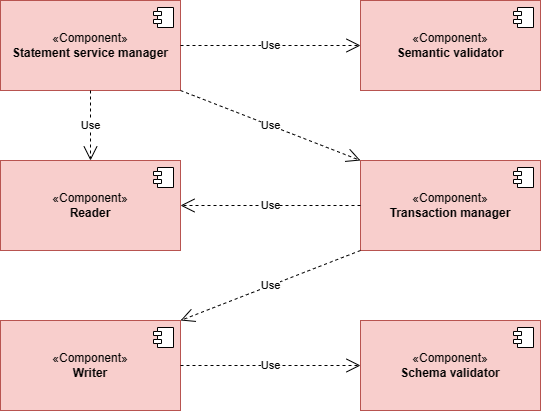

The diagram above was exported from draw.io. Its source (the exported page's mxGraphModel, read from the mxfile embedded in the PNG):
<mxGraphModel dx="1052" dy="571" grid="1" gridSize="10" guides="1" tooltips="1" connect="1" arrows="1" fold="1" page="1" pageScale="1" pageWidth="850" pageHeight="1100" math="0" shadow="0">
  <root>
    <mxCell id="0" />
    <mxCell id="1" parent="0" />
    <mxCell id="PQfucvbM8Ul1Uoj_NMtl-1" value="«Component»&lt;br&gt;&lt;b&gt;Statement service manager&lt;/b&gt;" style="html=1;dropTarget=0;whiteSpace=wrap;fillColor=#f8cecc;strokeColor=#b85450;" vertex="1" parent="1">
      <mxGeometry x="120" y="160" width="180" height="90" as="geometry" />
    </mxCell>
    <mxCell id="PQfucvbM8Ul1Uoj_NMtl-2" value="" style="shape=module;jettyWidth=8;jettyHeight=4;" vertex="1" parent="PQfucvbM8Ul1Uoj_NMtl-1">
      <mxGeometry x="1" width="20" height="20" relative="1" as="geometry">
        <mxPoint x="-27" y="7" as="offset" />
      </mxGeometry>
    </mxCell>
    <mxCell id="PQfucvbM8Ul1Uoj_NMtl-3" value="«Component»&lt;br&gt;&lt;b&gt;Reader&lt;/b&gt;" style="html=1;dropTarget=0;whiteSpace=wrap;fillColor=#f8cecc;strokeColor=#b85450;" vertex="1" parent="1">
      <mxGeometry x="120" y="320" width="180" height="90" as="geometry" />
    </mxCell>
    <mxCell id="PQfucvbM8Ul1Uoj_NMtl-4" value="" style="shape=module;jettyWidth=8;jettyHeight=4;" vertex="1" parent="PQfucvbM8Ul1Uoj_NMtl-3">
      <mxGeometry x="1" width="20" height="20" relative="1" as="geometry">
        <mxPoint x="-27" y="7" as="offset" />
      </mxGeometry>
    </mxCell>
    <mxCell id="PQfucvbM8Ul1Uoj_NMtl-5" value="«Component»&lt;br&gt;&lt;b&gt;Writer&lt;/b&gt;" style="html=1;dropTarget=0;whiteSpace=wrap;fillColor=#f8cecc;strokeColor=#b85450;" vertex="1" parent="1">
      <mxGeometry x="120" y="480" width="180" height="90" as="geometry" />
    </mxCell>
    <mxCell id="PQfucvbM8Ul1Uoj_NMtl-6" value="" style="shape=module;jettyWidth=8;jettyHeight=4;" vertex="1" parent="PQfucvbM8Ul1Uoj_NMtl-5">
      <mxGeometry x="1" width="20" height="20" relative="1" as="geometry">
        <mxPoint x="-27" y="7" as="offset" />
      </mxGeometry>
    </mxCell>
    <mxCell id="PQfucvbM8Ul1Uoj_NMtl-7" value="«Component»&lt;br&gt;&lt;b&gt;Semantic validator&lt;/b&gt;" style="html=1;dropTarget=0;whiteSpace=wrap;fillColor=#f8cecc;strokeColor=#b85450;" vertex="1" parent="1">
      <mxGeometry x="480" y="160" width="180" height="90" as="geometry" />
    </mxCell>
    <mxCell id="PQfucvbM8Ul1Uoj_NMtl-8" value="" style="shape=module;jettyWidth=8;jettyHeight=4;" vertex="1" parent="PQfucvbM8Ul1Uoj_NMtl-7">
      <mxGeometry x="1" width="20" height="20" relative="1" as="geometry">
        <mxPoint x="-27" y="7" as="offset" />
      </mxGeometry>
    </mxCell>
    <mxCell id="PQfucvbM8Ul1Uoj_NMtl-9" value="«Component»&lt;br&gt;&lt;b&gt;Transaction manager&lt;/b&gt;" style="html=1;dropTarget=0;whiteSpace=wrap;fillColor=#f8cecc;strokeColor=#b85450;" vertex="1" parent="1">
      <mxGeometry x="480" y="320" width="180" height="90" as="geometry" />
    </mxCell>
    <mxCell id="PQfucvbM8Ul1Uoj_NMtl-10" value="" style="shape=module;jettyWidth=8;jettyHeight=4;" vertex="1" parent="PQfucvbM8Ul1Uoj_NMtl-9">
      <mxGeometry x="1" width="20" height="20" relative="1" as="geometry">
        <mxPoint x="-27" y="7" as="offset" />
      </mxGeometry>
    </mxCell>
    <mxCell id="PQfucvbM8Ul1Uoj_NMtl-11" value="«Component»&lt;br&gt;&lt;b&gt;Schema validator&lt;/b&gt;" style="html=1;dropTarget=0;whiteSpace=wrap;fillColor=#f8cecc;strokeColor=#b85450;" vertex="1" parent="1">
      <mxGeometry x="480" y="480" width="180" height="90" as="geometry" />
    </mxCell>
    <mxCell id="PQfucvbM8Ul1Uoj_NMtl-12" value="" style="shape=module;jettyWidth=8;jettyHeight=4;" vertex="1" parent="PQfucvbM8Ul1Uoj_NMtl-11">
      <mxGeometry x="1" width="20" height="20" relative="1" as="geometry">
        <mxPoint x="-27" y="7" as="offset" />
      </mxGeometry>
    </mxCell>
    <mxCell id="PQfucvbM8Ul1Uoj_NMtl-26" value="Use" style="endArrow=open;endSize=12;dashed=1;html=1;rounded=0;exitX=1;exitY=0.5;exitDx=0;exitDy=0;entryX=0;entryY=0.5;entryDx=0;entryDy=0;" edge="1" parent="1" source="PQfucvbM8Ul1Uoj_NMtl-1" target="PQfucvbM8Ul1Uoj_NMtl-7">
      <mxGeometry width="160" relative="1" as="geometry">
        <mxPoint x="330" y="200" as="sourcePoint" />
        <mxPoint x="490" y="200" as="targetPoint" />
      </mxGeometry>
    </mxCell>
    <mxCell id="PQfucvbM8Ul1Uoj_NMtl-27" value="Use" style="endArrow=open;endSize=12;dashed=1;html=1;rounded=0;exitX=1;exitY=1;exitDx=0;exitDy=0;entryX=0;entryY=0;entryDx=0;entryDy=0;" edge="1" parent="1" source="PQfucvbM8Ul1Uoj_NMtl-1" target="PQfucvbM8Ul1Uoj_NMtl-9">
      <mxGeometry width="160" relative="1" as="geometry">
        <mxPoint x="240" y="280" as="sourcePoint" />
        <mxPoint x="400" y="280" as="targetPoint" />
      </mxGeometry>
    </mxCell>
    <mxCell id="PQfucvbM8Ul1Uoj_NMtl-28" value="Use" style="endArrow=open;endSize=12;dashed=1;html=1;rounded=0;exitX=0;exitY=0.5;exitDx=0;exitDy=0;entryX=1;entryY=0.5;entryDx=0;entryDy=0;" edge="1" parent="1" source="PQfucvbM8Ul1Uoj_NMtl-9" target="PQfucvbM8Ul1Uoj_NMtl-3">
      <mxGeometry width="160" relative="1" as="geometry">
        <mxPoint x="310" y="460" as="sourcePoint" />
        <mxPoint x="470" y="460" as="targetPoint" />
      </mxGeometry>
    </mxCell>
    <mxCell id="PQfucvbM8Ul1Uoj_NMtl-29" value="Use" style="endArrow=open;endSize=12;dashed=1;html=1;rounded=0;exitX=0;exitY=1;exitDx=0;exitDy=0;entryX=1;entryY=0;entryDx=0;entryDy=0;" edge="1" parent="1" source="PQfucvbM8Ul1Uoj_NMtl-9" target="PQfucvbM8Ul1Uoj_NMtl-5">
      <mxGeometry width="160" relative="1" as="geometry">
        <mxPoint x="345" y="460" as="sourcePoint" />
        <mxPoint x="505" y="460" as="targetPoint" />
      </mxGeometry>
    </mxCell>
    <mxCell id="PQfucvbM8Ul1Uoj_NMtl-30" value="Use" style="endArrow=open;endSize=12;dashed=1;html=1;rounded=0;exitX=0.5;exitY=1;exitDx=0;exitDy=0;entryX=0.5;entryY=0;entryDx=0;entryDy=0;" edge="1" parent="1" source="PQfucvbM8Ul1Uoj_NMtl-1" target="PQfucvbM8Ul1Uoj_NMtl-3">
      <mxGeometry width="160" relative="1" as="geometry">
        <mxPoint x="210" y="260" as="sourcePoint" />
        <mxPoint x="370" y="260" as="targetPoint" />
      </mxGeometry>
    </mxCell>
    <mxCell id="PQfucvbM8Ul1Uoj_NMtl-31" value="Use" style="endArrow=open;endSize=12;dashed=1;html=1;rounded=0;exitX=1;exitY=0.5;exitDx=0;exitDy=0;entryX=0;entryY=0.5;entryDx=0;entryDy=0;" edge="1" parent="1" source="PQfucvbM8Ul1Uoj_NMtl-5" target="PQfucvbM8Ul1Uoj_NMtl-11">
      <mxGeometry width="160" relative="1" as="geometry">
        <mxPoint x="310" y="524.71" as="sourcePoint" />
        <mxPoint x="470" y="524.71" as="targetPoint" />
      </mxGeometry>
    </mxCell>
  </root>
</mxGraphModel>